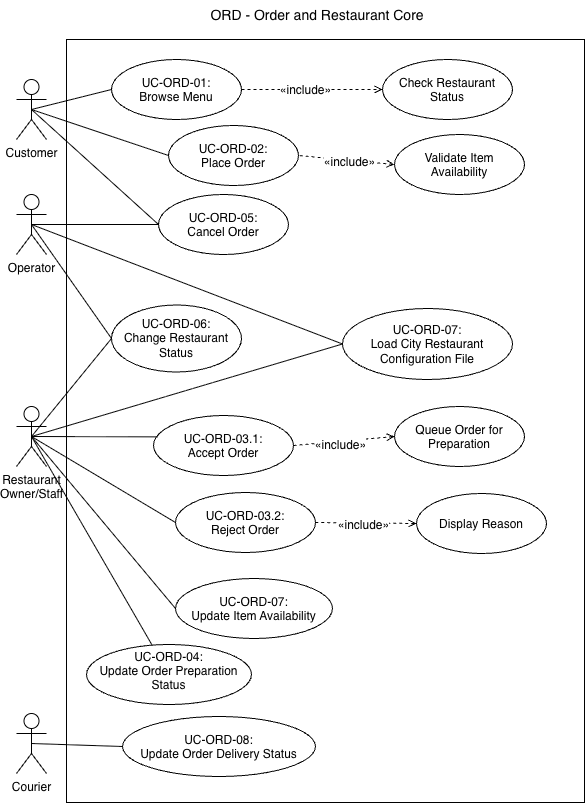

The diagram above was exported from draw.io. Its source (the exported page's mxGraphModel, read from the mxfile embedded in the PNG):
<mxGraphModel dx="1315" dy="907" grid="0" gridSize="10" guides="1" tooltips="1" connect="1" arrows="1" fold="1" page="0" pageScale="1" pageWidth="291" pageHeight="413" math="0" shadow="0">
  <root>
    <mxCell id="0" />
    <mxCell id="1" parent="0" />
    <mxCell id="Aqzb2EZb9jda4QMN6TX8-1" parent="1" style="whiteSpace=wrap;html=1;" value="" vertex="1">
      <mxGeometry height="763" width="518" x="100" y="40" as="geometry" />
    </mxCell>
    <mxCell id="2X6SmEQrG4MIkrk7lGU8-1" parent="1" style="shape=umlActor;verticalLabelPosition=bottom;verticalAlign=top;html=1;outlineConnect=0;" value="Customer" vertex="1">
      <mxGeometry height="60" width="30" x="50" y="80" as="geometry" />
    </mxCell>
    <mxCell id="2X6SmEQrG4MIkrk7lGU8-2" parent="1" style="shape=umlActor;verticalLabelPosition=bottom;verticalAlign=top;html=1;outlineConnect=0;" value="Courier" vertex="1">
      <mxGeometry height="60" width="30" x="50" y="714" as="geometry" />
    </mxCell>
    <mxCell id="-sMEjEM7T8Su6vavz5s7-2" edge="1" parent="1" source="2X6SmEQrG4MIkrk7lGU8-3" style="shape=connector;rounded=0;orthogonalLoop=1;jettySize=auto;html=1;exitX=0.5;exitY=0.5;exitDx=0;exitDy=0;exitPerimeter=0;entryX=0;entryY=0.5;entryDx=0;entryDy=0;strokeColor=default;align=center;verticalAlign=middle;fontFamily=Helvetica;fontSize=11;fontColor=default;labelBackgroundColor=default;endArrow=none;endFill=0;" target="kDLVUY0Op-sl43osaU7O-89">
      <mxGeometry relative="1" as="geometry" />
    </mxCell>
    <mxCell id="2X6SmEQrG4MIkrk7lGU8-3" parent="1" style="shape=umlActor;verticalLabelPosition=bottom;verticalAlign=top;html=1;outlineConnect=0;" value="Restaurant&lt;div&gt;Owner/Staff&lt;/div&gt;" vertex="1">
      <mxGeometry height="60" width="30" x="50" y="407" as="geometry" />
    </mxCell>
    <mxCell id="kDLVUY0Op-sl43osaU7O-90" edge="1" parent="1" source="2X6SmEQrG4MIkrk7lGU8-4" style="shape=connector;rounded=0;orthogonalLoop=1;jettySize=auto;html=1;exitX=0.5;exitY=0.5;exitDx=0;exitDy=0;exitPerimeter=0;entryX=0;entryY=0.5;entryDx=0;entryDy=0;strokeColor=default;align=center;verticalAlign=middle;fontFamily=Helvetica;fontSize=11;fontColor=default;labelBackgroundColor=default;endArrow=none;endFill=0;" target="kDLVUY0Op-sl43osaU7O-89">
      <mxGeometry relative="1" as="geometry" />
    </mxCell>
    <mxCell id="2X6SmEQrG4MIkrk7lGU8-4" parent="1" style="shape=umlActor;verticalLabelPosition=bottom;verticalAlign=top;html=1;outlineConnect=0;" value="Operator" vertex="1">
      <mxGeometry height="60" width="30" x="50" y="195" as="geometry" />
    </mxCell>
    <mxCell id="Aqzb2EZb9jda4QMN6TX8-29" edge="1" parent="1" source="Aqzb2EZb9jda4QMN6TX8-3" style="rounded=0;orthogonalLoop=1;jettySize=auto;html=1;exitX=0;exitY=0.5;exitDx=0;exitDy=0;endArrow=none;endFill=0;entryX=0.5;entryY=0.5;entryDx=0;entryDy=0;entryPerimeter=0;" target="2X6SmEQrG4MIkrk7lGU8-1">
      <mxGeometry relative="1" as="geometry">
        <mxPoint x="60" y="290" as="targetPoint" />
      </mxGeometry>
    </mxCell>
    <mxCell id="kDLVUY0Op-sl43osaU7O-12" edge="1" parent="1" source="Aqzb2EZb9jda4QMN6TX8-3" style="shape=connector;rounded=0;orthogonalLoop=1;jettySize=auto;html=1;exitX=1;exitY=0.5;exitDx=0;exitDy=0;entryX=0;entryY=0.5;entryDx=0;entryDy=0;strokeColor=default;align=center;verticalAlign=middle;fontFamily=Helvetica;fontSize=11;fontColor=default;labelBackgroundColor=default;endArrow=open;endFill=0;dashed=1;" target="kDLVUY0Op-sl43osaU7O-11">
      <mxGeometry relative="1" as="geometry" />
    </mxCell>
    <mxCell id="kDLVUY0Op-sl43osaU7O-13" connectable="0" parent="kDLVUY0Op-sl43osaU7O-12" style="edgeLabel;html=1;align=center;verticalAlign=middle;resizable=0;points=[];fontFamily=Helvetica;fontSize=11;fontColor=default;labelBackgroundColor=default;" value="&lt;span style=&quot;font-size: 12px; white-space: normal;&quot;&gt;«include»&lt;/span&gt;" vertex="1">
      <mxGeometry relative="1" x="-0.1024" as="geometry">
        <mxPoint as="offset" />
      </mxGeometry>
    </mxCell>
    <mxCell id="Aqzb2EZb9jda4QMN6TX8-3" parent="1" style="ellipse;whiteSpace=wrap;html=1;shapeInside=1;" value="UC-ORD-01: Browse Menu" vertex="1">
      <mxGeometry height="60" width="130" x="145" y="60" as="geometry" />
    </mxCell>
    <mxCell id="Aqzb2EZb9jda4QMN6TX8-26" edge="1" parent="1" source="Aqzb2EZb9jda4QMN6TX8-11" style="rounded=0;orthogonalLoop=1;jettySize=auto;html=1;exitX=0;exitY=0.5;exitDx=0;exitDy=0;endArrow=none;endFill=0;entryX=0.5;entryY=0.5;entryDx=0;entryDy=0;entryPerimeter=0;" target="2X6SmEQrG4MIkrk7lGU8-1">
      <mxGeometry relative="1" as="geometry">
        <mxPoint x="60" y="290" as="targetPoint" />
      </mxGeometry>
    </mxCell>
    <mxCell id="Aqzb2EZb9jda4QMN6TX8-11" parent="1" style="ellipse;whiteSpace=wrap;html=1;shapeInside=1;" value="UC-ORD-02: &lt;br&gt;Place Order" vertex="1">
      <mxGeometry height="60" width="130" x="202" y="126" as="geometry" />
    </mxCell>
    <mxCell id="Aqzb2EZb9jda4QMN6TX8-37" parent="1" style="ellipse;whiteSpace=wrap;html=1;shapeInside=1;" value="UC-ORD-06: Change Restaurant Status" vertex="1">
      <mxGeometry height="67" width="130" x="145" y="305.5" as="geometry" />
    </mxCell>
    <mxCell id="Aqzb2EZb9jda4QMN6TX8-39" parent="1" style="ellipse;whiteSpace=wrap;html=1;shapeInside=1;" value="UC-ORD-07:&lt;br&gt;&lt;span style=&quot;text-decoration-line: inherit; background-color: transparent; color: light-dark(rgb(0, 0, 0), rgb(255, 255, 255));&quot;&gt;Update Item Availability&lt;/span&gt;" vertex="1">
      <mxGeometry height="60" width="157" x="209" y="579" as="geometry" />
    </mxCell>
    <mxCell id="Aqzb2EZb9jda4QMN6TX8-42" parent="1" style="text;html=1;whiteSpace=wrap;strokeColor=none;fillColor=none;align=center;verticalAlign=middle;rounded=0;fontSize=14;" value="ORD - Order and Restaurant Core" vertex="1">
      <mxGeometry height="30" width="300" x="201" y="1" as="geometry" />
    </mxCell>
    <mxCell id="kDLVUY0Op-sl43osaU7O-60" edge="1" parent="1" source="Aqzb2EZb9jda4QMN6TX8-43" style="shape=connector;rounded=0;orthogonalLoop=1;jettySize=auto;html=1;exitX=0;exitY=0.5;exitDx=0;exitDy=0;strokeColor=default;align=center;verticalAlign=middle;fontFamily=Helvetica;fontSize=11;fontColor=default;labelBackgroundColor=default;endArrow=none;endFill=0;entryX=0.5;entryY=0.5;entryDx=0;entryDy=0;entryPerimeter=0;" target="2X6SmEQrG4MIkrk7lGU8-4">
      <mxGeometry relative="1" as="geometry">
        <mxPoint x="80" y="690" as="targetPoint" />
      </mxGeometry>
    </mxCell>
    <mxCell id="Aqzb2EZb9jda4QMN6TX8-43" parent="1" style="ellipse;whiteSpace=wrap;html=1;shapeInside=1;" value="UC-ORD-05: &lt;br&gt;Cancel Order" vertex="1">
      <mxGeometry height="60" width="130" x="192" y="195" as="geometry" />
    </mxCell>
    <mxCell id="ojvrOlMN_JIBfrIuOx3j-3" edge="1" parent="1" source="2X6SmEQrG4MIkrk7lGU8-3" style="endArrow=none;html=1;rounded=0;entryX=0;entryY=0.5;entryDx=0;entryDy=0;exitX=0.5;exitY=0.5;exitDx=0;exitDy=0;exitPerimeter=0;" target="Aqzb2EZb9jda4QMN6TX8-37" value="">
      <mxGeometry height="50" relative="1" width="50" as="geometry">
        <mxPoint x="70" y="510" as="sourcePoint" />
        <mxPoint x="170" y="510" as="targetPoint" />
      </mxGeometry>
    </mxCell>
    <mxCell id="ojvrOlMN_JIBfrIuOx3j-4" edge="1" parent="1" source="2X6SmEQrG4MIkrk7lGU8-3" style="endArrow=none;html=1;rounded=0;exitX=0.5;exitY=0.5;exitDx=0;exitDy=0;exitPerimeter=0;entryX=0;entryY=0.5;entryDx=0;entryDy=0;" target="Aqzb2EZb9jda4QMN6TX8-39" value="">
      <mxGeometry height="50" relative="1" width="50" as="geometry">
        <mxPoint x="70" y="605" as="sourcePoint" />
        <mxPoint x="160" y="615" as="targetPoint" />
      </mxGeometry>
    </mxCell>
    <mxCell id="ojvrOlMN_JIBfrIuOx3j-5" edge="1" parent="1" source="2X6SmEQrG4MIkrk7lGU8-1" style="endArrow=none;html=1;rounded=0;entryX=0;entryY=0.5;entryDx=0;entryDy=0;exitX=0.5;exitY=0.5;exitDx=0;exitDy=0;exitPerimeter=0;" target="Aqzb2EZb9jda4QMN6TX8-43" value="">
      <mxGeometry height="50" relative="1" width="50" as="geometry">
        <mxPoint x="60" y="290" as="sourcePoint" />
        <mxPoint x="650" y="470" as="targetPoint" />
      </mxGeometry>
    </mxCell>
    <mxCell id="kDLVUY0Op-sl43osaU7O-26" edge="1" parent="1" source="ojvrOlMN_JIBfrIuOx3j-22" style="shape=connector;rounded=0;orthogonalLoop=1;jettySize=auto;html=1;exitX=1;exitY=0.5;exitDx=0;exitDy=0;entryX=0;entryY=0.5;entryDx=0;entryDy=0;strokeColor=default;align=center;verticalAlign=middle;fontFamily=Helvetica;fontSize=11;fontColor=default;labelBackgroundColor=default;endArrow=open;endFill=0;dashed=1;" target="kDLVUY0Op-sl43osaU7O-14">
      <mxGeometry relative="1" as="geometry" />
    </mxCell>
    <mxCell id="kDLVUY0Op-sl43osaU7O-33" connectable="0" parent="kDLVUY0Op-sl43osaU7O-26" style="edgeLabel;html=1;align=center;verticalAlign=middle;resizable=0;points=[];fontFamily=Helvetica;fontSize=11;fontColor=default;labelBackgroundColor=default;" value="&lt;span style=&quot;font-size: 12px; white-space: normal;&quot;&gt;«include»&lt;/span&gt;" vertex="1">
      <mxGeometry relative="1" x="-0.2407" y="-1" as="geometry">
        <mxPoint x="9" y="2" as="offset" />
      </mxGeometry>
    </mxCell>
    <mxCell id="ojvrOlMN_JIBfrIuOx3j-22" parent="1" style="ellipse;whiteSpace=wrap;html=1;shapeInside=1;" value="UC-ORD-03.1: &lt;br&gt;Accept Order" vertex="1">
      <mxGeometry height="60" width="140" x="187" y="416" as="geometry" />
    </mxCell>
    <mxCell id="ojvrOlMN_JIBfrIuOx3j-23" edge="1" parent="1" source="2X6SmEQrG4MIkrk7lGU8-3" style="endArrow=none;html=1;rounded=0;entryX=0.028;entryY=0.356;entryDx=0;entryDy=0;entryPerimeter=0;exitX=0.5;exitY=0.5;exitDx=0;exitDy=0;exitPerimeter=0;" target="ojvrOlMN_JIBfrIuOx3j-22" value="">
      <mxGeometry height="50" relative="1" width="50" as="geometry">
        <mxPoint x="70" y="605" as="sourcePoint" />
        <mxPoint x="340" y="625" as="targetPoint" />
      </mxGeometry>
    </mxCell>
    <mxCell id="kDLVUY0Op-sl43osaU7O-6" edge="1" parent="1" source="Aqzb2EZb9jda4QMN6TX8-37" style="shape=connector;rounded=0;orthogonalLoop=1;jettySize=auto;html=1;exitX=0;exitY=0.5;exitDx=0;exitDy=0;strokeColor=default;align=center;verticalAlign=middle;fontFamily=Helvetica;fontSize=11;fontColor=default;labelBackgroundColor=default;endArrow=none;endFill=0;entryX=0.5;entryY=0.5;entryDx=0;entryDy=0;entryPerimeter=0;" target="2X6SmEQrG4MIkrk7lGU8-4">
      <mxGeometry relative="1" as="geometry">
        <mxPoint x="173.03805922287438" y="631.2132034355964" as="sourcePoint" />
        <mxPoint x="79" y="690" as="targetPoint" />
      </mxGeometry>
    </mxCell>
    <mxCell id="kDLVUY0Op-sl43osaU7O-11" parent="1" style="ellipse;whiteSpace=wrap;html=1;shapeInside=1;" value="Check Restaurant Status" vertex="1">
      <mxGeometry height="60" width="130" x="416" y="60" as="geometry" />
    </mxCell>
    <mxCell id="kDLVUY0Op-sl43osaU7O-14" parent="1" style="ellipse;whiteSpace=wrap;html=1;shapeInside=1;" value="Queue Order for Preparation" vertex="1">
      <mxGeometry height="60" width="130" x="428" y="407" as="geometry" />
    </mxCell>
    <mxCell id="kDLVUY0Op-sl43osaU7O-17" edge="1" parent="1" source="kDLVUY0Op-sl43osaU7O-15" style="shape=connector;rounded=0;orthogonalLoop=1;jettySize=auto;html=1;exitX=0;exitY=0.5;exitDx=0;exitDy=0;entryX=1;entryY=0.5;entryDx=0;entryDy=0;strokeColor=default;align=center;verticalAlign=middle;fontFamily=Helvetica;fontSize=11;fontColor=default;labelBackgroundColor=default;endArrow=none;endFill=0;dashed=1;startArrow=open;startFill=0;" target="Aqzb2EZb9jda4QMN6TX8-11">
      <mxGeometry relative="1" as="geometry" />
    </mxCell>
    <mxCell id="kDLVUY0Op-sl43osaU7O-19" connectable="0" parent="kDLVUY0Op-sl43osaU7O-17" style="edgeLabel;html=1;align=center;verticalAlign=middle;resizable=0;points=[];fontFamily=Helvetica;fontSize=11;fontColor=default;labelBackgroundColor=default;" value="&lt;span style=&quot;font-size: 12px; white-space: normal;&quot;&gt;«include»&lt;/span&gt;" vertex="1">
      <mxGeometry relative="1" x="-0.0537" y="2" as="geometry">
        <mxPoint as="offset" />
      </mxGeometry>
    </mxCell>
    <mxCell id="kDLVUY0Op-sl43osaU7O-15" parent="1" style="ellipse;whiteSpace=wrap;html=1;shapeInside=1;" value="Validate Item Availability" vertex="1">
      <mxGeometry height="60" width="130" x="428" y="135" as="geometry" />
    </mxCell>
    <mxCell id="kDLVUY0Op-sl43osaU7O-28" edge="1" parent="1" source="kDLVUY0Op-sl43osaU7O-27" style="shape=connector;rounded=0;orthogonalLoop=1;jettySize=auto;html=1;exitX=0;exitY=0.5;exitDx=0;exitDy=0;strokeColor=default;align=center;verticalAlign=middle;fontFamily=Helvetica;fontSize=11;fontColor=default;labelBackgroundColor=default;endArrow=none;endFill=0;entryX=0.5;entryY=0.5;entryDx=0;entryDy=0;entryPerimeter=0;" target="2X6SmEQrG4MIkrk7lGU8-3">
      <mxGeometry relative="1" as="geometry">
        <mxPoint x="70" y="605" as="targetPoint" />
      </mxGeometry>
    </mxCell>
    <mxCell id="kDLVUY0Op-sl43osaU7O-27" parent="1" style="ellipse;whiteSpace=wrap;html=1;shapeInside=1;" value="UC-ORD-03.2: &lt;br&gt;Reject Order" vertex="1">
      <mxGeometry height="60" width="140" x="209" y="493" as="geometry" />
    </mxCell>
    <mxCell id="kDLVUY0Op-sl43osaU7O-30" edge="1" parent="1" source="kDLVUY0Op-sl43osaU7O-29" style="shape=connector;rounded=0;orthogonalLoop=1;jettySize=auto;html=1;exitX=0;exitY=0.5;exitDx=0;exitDy=0;entryX=1;entryY=0.5;entryDx=0;entryDy=0;strokeColor=default;align=center;verticalAlign=middle;fontFamily=Helvetica;fontSize=11;fontColor=default;labelBackgroundColor=default;endArrow=none;endFill=0;dashed=1;startArrow=open;startFill=0;" target="kDLVUY0Op-sl43osaU7O-27">
      <mxGeometry relative="1" as="geometry" />
    </mxCell>
    <mxCell id="kDLVUY0Op-sl43osaU7O-34" connectable="0" parent="kDLVUY0Op-sl43osaU7O-30" style="edgeLabel;html=1;align=center;verticalAlign=middle;resizable=0;points=[];fontFamily=Helvetica;fontSize=11;fontColor=default;labelBackgroundColor=default;" value="&lt;span style=&quot;font-size: 12px; white-space: normal;&quot;&gt;«include»&lt;/span&gt;" vertex="1">
      <mxGeometry relative="1" x="0.0557" y="2" as="geometry">
        <mxPoint as="offset" />
      </mxGeometry>
    </mxCell>
    <mxCell id="kDLVUY0Op-sl43osaU7O-29" parent="1" style="ellipse;whiteSpace=wrap;html=1;shapeInside=1;" value="Display Reason" vertex="1">
      <mxGeometry height="60" width="130" x="450" y="494" as="geometry" />
    </mxCell>
    <mxCell id="kDLVUY0Op-sl43osaU7O-58" edge="1" parent="1" source="kDLVUY0Op-sl43osaU7O-57" style="shape=connector;rounded=0;orthogonalLoop=1;jettySize=auto;html=1;strokeColor=default;align=center;verticalAlign=middle;fontFamily=Helvetica;fontSize=11;fontColor=default;labelBackgroundColor=default;endArrow=none;endFill=0;entryX=0.5;entryY=0.5;entryDx=0;entryDy=0;entryPerimeter=0;" target="2X6SmEQrG4MIkrk7lGU8-3">
      <mxGeometry relative="1" as="geometry">
        <mxPoint x="70" y="605" as="targetPoint" />
      </mxGeometry>
    </mxCell>
    <mxCell id="kDLVUY0Op-sl43osaU7O-57" parent="1" style="ellipse;whiteSpace=wrap;html=1;shapeInside=1;" value="UC-ORD-04:&lt;br&gt;Update Order Preparation Status" vertex="1">
      <mxGeometry height="60" width="165" x="120" y="645" as="geometry" />
    </mxCell>
    <mxCell id="kDLVUY0Op-sl43osaU7O-89" parent="1" style="ellipse;whiteSpace=wrap;html=1;shapeInside=1;" value="UC-ORD-07:&lt;br&gt;Load City Restaurant Configuration File" vertex="1">
      <mxGeometry height="71" width="170" x="376" y="309" as="geometry" />
    </mxCell>
    <mxCell id="-sMEjEM7T8Su6vavz5s7-3" parent="1" style="ellipse;whiteSpace=wrap;html=1;shapeInside=1;" value="UC-ORD-08:&lt;br&gt;Update Order Delivery Status" vertex="1">
      <mxGeometry height="60" width="193" x="156" y="717" as="geometry" />
    </mxCell>
    <mxCell id="-sMEjEM7T8Su6vavz5s7-4" edge="1" parent="1" source="-sMEjEM7T8Su6vavz5s7-3" style="shape=connector;rounded=0;orthogonalLoop=1;jettySize=auto;html=1;exitX=0;exitY=0.5;exitDx=0;exitDy=0;entryX=0.5;entryY=0.5;entryDx=0;entryDy=0;entryPerimeter=0;strokeColor=default;align=center;verticalAlign=middle;fontFamily=Helvetica;fontSize=11;fontColor=default;labelBackgroundColor=default;endArrow=none;endFill=0;" target="2X6SmEQrG4MIkrk7lGU8-2">
      <mxGeometry relative="1" as="geometry" />
    </mxCell>
  </root>
</mxGraphModel>